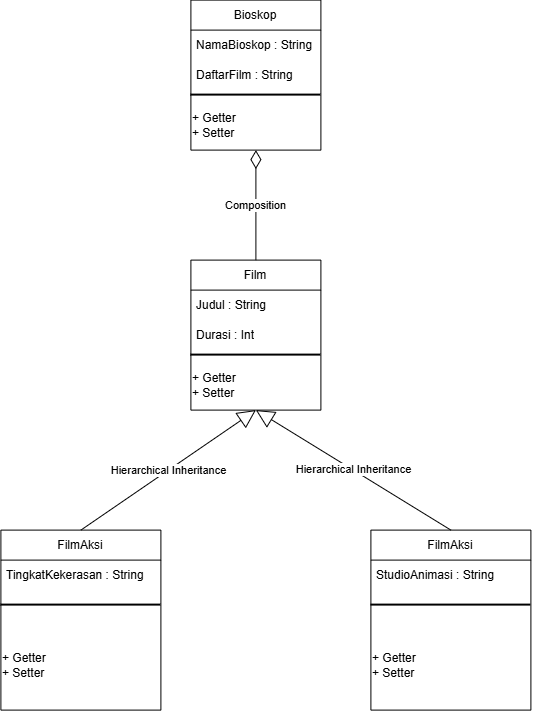

The diagram above was exported from draw.io. Its source (the exported page's mxGraphModel, read from the mxfile embedded in the PNG):
<mxGraphModel dx="1018" dy="567" grid="1" gridSize="10" guides="1" tooltips="1" connect="1" arrows="1" fold="1" page="1" pageScale="1" pageWidth="850" pageHeight="1100" math="0" shadow="0">
  <root>
    <mxCell id="0" />
    <mxCell id="1" parent="0" />
    <mxCell id="JulTYCscS825P6z3Pdmt-1" parent="1" style="swimlane;fontStyle=0;childLayout=stackLayout;horizontal=1;startSize=30;horizontalStack=0;resizeParent=1;resizeParentMax=0;resizeLast=0;collapsible=1;marginBottom=0;whiteSpace=wrap;html=1;" value="Bioskop" vertex="1">
      <mxGeometry height="150" width="130" x="350" y="210" as="geometry" />
    </mxCell>
    <mxCell id="JulTYCscS825P6z3Pdmt-2" parent="JulTYCscS825P6z3Pdmt-1" style="text;strokeColor=none;fillColor=none;align=left;verticalAlign=middle;spacingLeft=4;spacingRight=4;overflow=hidden;points=[[0,0.5],[1,0.5]];portConstraint=eastwest;rotatable=0;whiteSpace=wrap;html=1;" value="NamaBioskop : String" vertex="1">
      <mxGeometry height="30" width="130" y="30" as="geometry" />
    </mxCell>
    <mxCell id="JulTYCscS825P6z3Pdmt-3" parent="JulTYCscS825P6z3Pdmt-1" style="text;strokeColor=none;fillColor=none;align=left;verticalAlign=middle;spacingLeft=4;spacingRight=4;overflow=hidden;points=[[0,0.5],[1,0.5]];portConstraint=eastwest;rotatable=0;whiteSpace=wrap;html=1;" value="DaftarFilm : String" vertex="1">
      <mxGeometry height="30" width="130" y="60" as="geometry" />
    </mxCell>
    <mxCell id="JulTYCscS825P6z3Pdmt-5" parent="JulTYCscS825P6z3Pdmt-1" style="line;strokeWidth=2;html=1;" value="" vertex="1">
      <mxGeometry height="10" width="130" y="90" as="geometry" />
    </mxCell>
    <mxCell id="JulTYCscS825P6z3Pdmt-6" parent="JulTYCscS825P6z3Pdmt-1" style="text;html=1;whiteSpace=wrap;strokeColor=none;fillColor=none;align=left;verticalAlign=middle;rounded=0;" value="&lt;div style=&quot;&quot;&gt;&lt;span style=&quot;background-color: transparent; color: light-dark(rgb(0, 0, 0), rgb(255, 255, 255));&quot;&gt;+ Getter&lt;/span&gt;&lt;/div&gt;&lt;div style=&quot;&quot;&gt;&lt;span style=&quot;background-color: transparent; color: light-dark(rgb(0, 0, 0), rgb(255, 255, 255));&quot;&gt;+ Setter&lt;/span&gt;&lt;/div&gt;" vertex="1">
      <mxGeometry height="50" width="130" y="100" as="geometry" />
    </mxCell>
    <mxCell id="JulTYCscS825P6z3Pdmt-4" parent="JulTYCscS825P6z3Pdmt-1" style="text;strokeColor=none;fillColor=none;align=left;verticalAlign=middle;spacingLeft=4;spacingRight=4;overflow=hidden;points=[[0,0.5],[1,0.5]];portConstraint=eastwest;rotatable=0;whiteSpace=wrap;html=1;" value="&lt;br&gt;&lt;div&gt;&lt;br&gt;&lt;/div&gt;&lt;div&gt;&lt;br&gt;&lt;/div&gt;&lt;div&gt;&lt;br&gt;&lt;/div&gt;&lt;div&gt;&lt;br&gt;&lt;/div&gt;&lt;div&gt;&lt;br&gt;&lt;/div&gt;" vertex="1">
      <mxGeometry width="130" y="150" as="geometry" />
    </mxCell>
    <mxCell id="JulTYCscS825P6z3Pdmt-7" parent="1" style="swimlane;fontStyle=0;childLayout=stackLayout;horizontal=1;startSize=30;horizontalStack=0;resizeParent=1;resizeParentMax=0;resizeLast=0;collapsible=1;marginBottom=0;whiteSpace=wrap;html=1;" value="Film" vertex="1">
      <mxGeometry height="150" width="130" x="350" y="470" as="geometry" />
    </mxCell>
    <mxCell id="JulTYCscS825P6z3Pdmt-8" parent="JulTYCscS825P6z3Pdmt-7" style="text;strokeColor=none;fillColor=none;align=left;verticalAlign=middle;spacingLeft=4;spacingRight=4;overflow=hidden;points=[[0,0.5],[1,0.5]];portConstraint=eastwest;rotatable=0;whiteSpace=wrap;html=1;" value="Judul : String" vertex="1">
      <mxGeometry height="30" width="130" y="30" as="geometry" />
    </mxCell>
    <mxCell id="JulTYCscS825P6z3Pdmt-9" parent="JulTYCscS825P6z3Pdmt-7" style="text;strokeColor=none;fillColor=none;align=left;verticalAlign=middle;spacingLeft=4;spacingRight=4;overflow=hidden;points=[[0,0.5],[1,0.5]];portConstraint=eastwest;rotatable=0;whiteSpace=wrap;html=1;" value="Durasi : Int" vertex="1">
      <mxGeometry height="30" width="130" y="60" as="geometry" />
    </mxCell>
    <mxCell id="JulTYCscS825P6z3Pdmt-10" parent="JulTYCscS825P6z3Pdmt-7" style="line;strokeWidth=2;html=1;" value="" vertex="1">
      <mxGeometry height="10" width="130" y="90" as="geometry" />
    </mxCell>
    <mxCell id="JulTYCscS825P6z3Pdmt-11" parent="JulTYCscS825P6z3Pdmt-7" style="text;html=1;whiteSpace=wrap;strokeColor=none;fillColor=none;align=left;verticalAlign=middle;rounded=0;" value="&lt;div style=&quot;&quot;&gt;&lt;span style=&quot;background-color: transparent; color: light-dark(rgb(0, 0, 0), rgb(255, 255, 255));&quot;&gt;+ Getter&lt;/span&gt;&lt;/div&gt;&lt;div style=&quot;&quot;&gt;&lt;span style=&quot;background-color: transparent; color: light-dark(rgb(0, 0, 0), rgb(255, 255, 255));&quot;&gt;+ Setter&lt;/span&gt;&lt;/div&gt;" vertex="1">
      <mxGeometry height="50" width="130" y="100" as="geometry" />
    </mxCell>
    <mxCell id="JulTYCscS825P6z3Pdmt-12" parent="JulTYCscS825P6z3Pdmt-7" style="text;strokeColor=none;fillColor=none;align=left;verticalAlign=middle;spacingLeft=4;spacingRight=4;overflow=hidden;points=[[0,0.5],[1,0.5]];portConstraint=eastwest;rotatable=0;whiteSpace=wrap;html=1;" value="&lt;br&gt;&lt;div&gt;&lt;br&gt;&lt;/div&gt;&lt;div&gt;&lt;br&gt;&lt;/div&gt;&lt;div&gt;&lt;br&gt;&lt;/div&gt;&lt;div&gt;&lt;br&gt;&lt;/div&gt;&lt;div&gt;&lt;br&gt;&lt;/div&gt;" vertex="1">
      <mxGeometry width="130" y="150" as="geometry" />
    </mxCell>
    <mxCell id="JulTYCscS825P6z3Pdmt-13" edge="1" parent="1" source="JulTYCscS825P6z3Pdmt-7" style="endArrow=diamondThin;endSize=16;endFill=0;html=1;rounded=0;entryX=0;entryY=0.5;entryDx=0;entryDy=0;exitX=0.5;exitY=0;exitDx=0;exitDy=0;" target="JulTYCscS825P6z3Pdmt-4" value="Composition">
      <mxGeometry relative="1" width="160" as="geometry">
        <mxPoint x="360" y="420" as="sourcePoint" />
        <mxPoint x="520" y="420" as="targetPoint" />
      </mxGeometry>
    </mxCell>
    <mxCell id="JulTYCscS825P6z3Pdmt-20" parent="1" style="swimlane;fontStyle=0;childLayout=stackLayout;horizontal=1;startSize=30;horizontalStack=0;resizeParent=1;resizeParentMax=0;resizeLast=0;collapsible=1;marginBottom=0;whiteSpace=wrap;html=1;" value="FilmAksi" vertex="1">
      <mxGeometry height="180" width="160" x="160" y="740" as="geometry" />
    </mxCell>
    <mxCell id="JulTYCscS825P6z3Pdmt-22" parent="JulTYCscS825P6z3Pdmt-20" style="text;strokeColor=none;fillColor=none;align=left;verticalAlign=middle;spacingLeft=4;spacingRight=4;overflow=hidden;points=[[0,0.5],[1,0.5]];portConstraint=eastwest;rotatable=0;whiteSpace=wrap;html=1;" value="TingkatKekerasan : String" vertex="1">
      <mxGeometry height="30" width="160" y="30" as="geometry" />
    </mxCell>
    <mxCell id="JulTYCscS825P6z3Pdmt-23" parent="JulTYCscS825P6z3Pdmt-20" style="line;strokeWidth=2;html=1;" value="" vertex="1">
      <mxGeometry height="30" width="160" y="60" as="geometry" />
    </mxCell>
    <mxCell id="JulTYCscS825P6z3Pdmt-24" parent="JulTYCscS825P6z3Pdmt-20" style="text;html=1;whiteSpace=wrap;strokeColor=none;fillColor=none;align=left;verticalAlign=middle;rounded=0;" value="&lt;div style=&quot;&quot;&gt;&lt;span style=&quot;background-color: transparent; color: light-dark(rgb(0, 0, 0), rgb(255, 255, 255));&quot;&gt;+ Getter&lt;/span&gt;&lt;/div&gt;&lt;div style=&quot;&quot;&gt;&lt;span style=&quot;background-color: transparent; color: light-dark(rgb(0, 0, 0), rgb(255, 255, 255));&quot;&gt;+ Setter&lt;/span&gt;&lt;/div&gt;" vertex="1">
      <mxGeometry height="90" width="160" y="90" as="geometry" />
    </mxCell>
    <mxCell id="JulTYCscS825P6z3Pdmt-25" parent="JulTYCscS825P6z3Pdmt-20" style="text;strokeColor=none;fillColor=none;align=left;verticalAlign=middle;spacingLeft=4;spacingRight=4;overflow=hidden;points=[[0,0.5],[1,0.5]];portConstraint=eastwest;rotatable=0;whiteSpace=wrap;html=1;" value="&lt;br&gt;&lt;div&gt;&lt;br&gt;&lt;/div&gt;&lt;div&gt;&lt;br&gt;&lt;/div&gt;&lt;div&gt;&lt;br&gt;&lt;/div&gt;&lt;div&gt;&lt;br&gt;&lt;/div&gt;&lt;div&gt;&lt;br&gt;&lt;/div&gt;" vertex="1">
      <mxGeometry width="160" y="180" as="geometry" />
    </mxCell>
    <mxCell id="JulTYCscS825P6z3Pdmt-32" parent="1" style="swimlane;fontStyle=0;childLayout=stackLayout;horizontal=1;startSize=30;horizontalStack=0;resizeParent=1;resizeParentMax=0;resizeLast=0;collapsible=1;marginBottom=0;whiteSpace=wrap;html=1;" value="FilmAksi" vertex="1">
      <mxGeometry height="180" width="160" x="530" y="740" as="geometry" />
    </mxCell>
    <mxCell id="JulTYCscS825P6z3Pdmt-34" parent="JulTYCscS825P6z3Pdmt-32" style="text;strokeColor=none;fillColor=none;align=left;verticalAlign=middle;spacingLeft=4;spacingRight=4;overflow=hidden;points=[[0,0.5],[1,0.5]];portConstraint=eastwest;rotatable=0;whiteSpace=wrap;html=1;" value="StudioAnimasi : String" vertex="1">
      <mxGeometry height="30" width="160" y="30" as="geometry" />
    </mxCell>
    <mxCell id="JulTYCscS825P6z3Pdmt-35" parent="JulTYCscS825P6z3Pdmt-32" style="line;strokeWidth=2;html=1;" value="" vertex="1">
      <mxGeometry height="30" width="160" y="60" as="geometry" />
    </mxCell>
    <mxCell id="JulTYCscS825P6z3Pdmt-36" parent="JulTYCscS825P6z3Pdmt-32" style="text;html=1;whiteSpace=wrap;strokeColor=none;fillColor=none;align=left;verticalAlign=middle;rounded=0;" value="&lt;div style=&quot;&quot;&gt;&lt;span style=&quot;background-color: transparent; color: light-dark(rgb(0, 0, 0), rgb(255, 255, 255));&quot;&gt;+ Getter&lt;/span&gt;&lt;/div&gt;&lt;div style=&quot;&quot;&gt;&lt;span style=&quot;background-color: transparent; color: light-dark(rgb(0, 0, 0), rgb(255, 255, 255));&quot;&gt;+ Setter&lt;/span&gt;&lt;/div&gt;" vertex="1">
      <mxGeometry height="90" width="160" y="90" as="geometry" />
    </mxCell>
    <mxCell id="JulTYCscS825P6z3Pdmt-37" parent="JulTYCscS825P6z3Pdmt-32" style="text;strokeColor=none;fillColor=none;align=left;verticalAlign=middle;spacingLeft=4;spacingRight=4;overflow=hidden;points=[[0,0.5],[1,0.5]];portConstraint=eastwest;rotatable=0;whiteSpace=wrap;html=1;" value="&lt;br&gt;&lt;div&gt;&lt;br&gt;&lt;/div&gt;&lt;div&gt;&lt;br&gt;&lt;/div&gt;&lt;div&gt;&lt;br&gt;&lt;/div&gt;&lt;div&gt;&lt;br&gt;&lt;/div&gt;&lt;div&gt;&lt;br&gt;&lt;/div&gt;" vertex="1">
      <mxGeometry width="160" y="180" as="geometry" />
    </mxCell>
    <mxCell id="JulTYCscS825P6z3Pdmt-38" edge="1" parent="1" source="JulTYCscS825P6z3Pdmt-20" style="endArrow=block;endSize=16;endFill=0;html=1;rounded=0;entryX=0.5;entryY=1;entryDx=0;entryDy=0;exitX=0.5;exitY=0;exitDx=0;exitDy=0;" target="JulTYCscS825P6z3Pdmt-7" value="Hierarchical Inheritance">
      <mxGeometry relative="1" width="160" as="geometry">
        <mxPoint x="360" y="730" as="sourcePoint" />
        <mxPoint x="520" y="730" as="targetPoint" />
      </mxGeometry>
    </mxCell>
    <mxCell id="JulTYCscS825P6z3Pdmt-39" edge="1" parent="1" source="JulTYCscS825P6z3Pdmt-32" style="endArrow=block;endSize=16;endFill=0;html=1;rounded=0;entryX=0;entryY=0.5;entryDx=0;entryDy=0;exitX=0.5;exitY=0;exitDx=0;exitDy=0;" target="JulTYCscS825P6z3Pdmt-12" value="Hierarchical Inheritance">
      <mxGeometry relative="1" width="160" as="geometry">
        <mxPoint x="290" y="820" as="sourcePoint" />
        <mxPoint x="465" y="700" as="targetPoint" />
      </mxGeometry>
    </mxCell>
  </root>
</mxGraphModel>